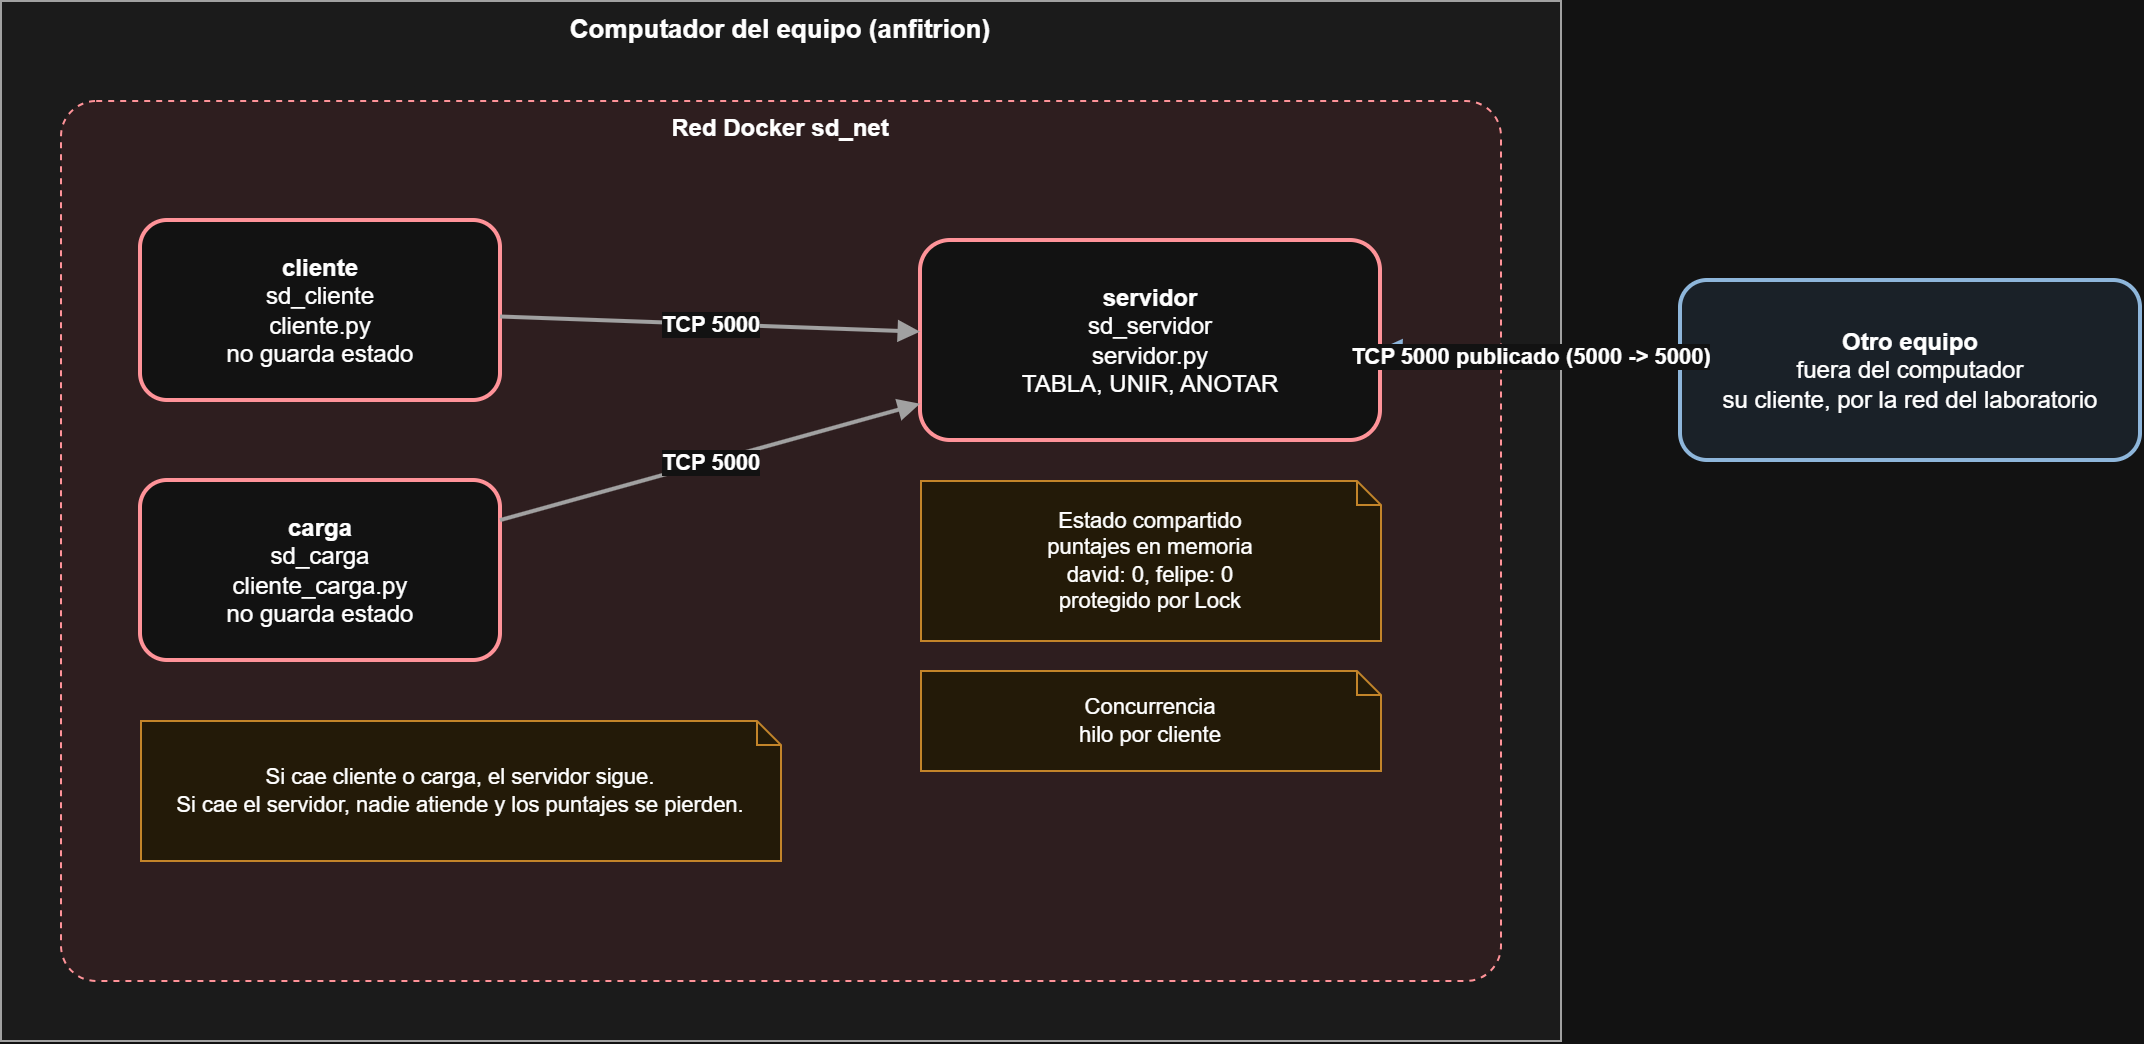

The diagram above was exported from draw.io. Its source (the exported page's mxGraphModel, read from the mxfile embedded in the PNG):
<mxGraphModel dx="1112" dy="720" grid="1" gridSize="10" guides="1" tooltips="1" connect="1" arrows="1" fold="1" page="1" pageScale="1" pageWidth="827" pageHeight="1169" math="0" shadow="0">
  <root>
    <mxCell id="0" />
    <mxCell id="1" parent="0" />
    <mxCell id="pRsx-oRgTkGWPx_Ut_GG-1" parent="1" style="rounded=0;whiteSpace=wrap;html=1;fillColor=#F4F4F4;strokeColor=#595959;verticalAlign=top;fontStyle=1;fontSize=13;" value="Computador del equipo (anfitrion)" vertex="1">
      <mxGeometry height="520" width="780" x="40" y="30" as="geometry" />
    </mxCell>
    <mxCell id="pRsx-oRgTkGWPx_Ut_GG-2" parent="1" style="rounded=1;whiteSpace=wrap;html=1;fillColor=#FBE9EA;strokeColor=#C1272D;dashed=1;verticalAlign=top;fontStyle=1;fontSize=12;arcSize=4;" value="Red Docker sd_net" vertex="1">
      <mxGeometry height="440" width="720" x="70" y="80" as="geometry" />
    </mxCell>
    <mxCell id="pRsx-oRgTkGWPx_Ut_GG-3" parent="1" style="rounded=1;whiteSpace=wrap;html=1;fillColor=#FFFFFF;strokeColor=#C1272D;strokeWidth=2;fontSize=12;" value="&lt;b&gt;cliente&lt;/b&gt;&lt;br&gt;sd_cliente&lt;br&gt;cliente.py&lt;br&gt;no guarda estado" vertex="1">
      <mxGeometry height="90" width="180" x="110" y="140" as="geometry" />
    </mxCell>
    <mxCell id="pRsx-oRgTkGWPx_Ut_GG-4" parent="1" style="rounded=1;whiteSpace=wrap;html=1;fillColor=#FFFFFF;strokeColor=#C1272D;strokeWidth=2;fontSize=12;" value="&lt;b&gt;carga&lt;/b&gt;&lt;br&gt;sd_carga&lt;br&gt;cliente_carga.py&lt;br&gt;no guarda estado" vertex="1">
      <mxGeometry height="90" width="180" x="110" y="270" as="geometry" />
    </mxCell>
    <mxCell id="pRsx-oRgTkGWPx_Ut_GG-5" parent="1" style="rounded=1;whiteSpace=wrap;html=1;fillColor=#FFFFFF;strokeColor=#C1272D;strokeWidth=2;fontSize=12;" value="&lt;b&gt;servidor&lt;/b&gt;&lt;br&gt;sd_servidor&lt;br&gt;servidor.py&lt;br&gt;TABLA, UNIR, ANOTAR" vertex="1">
      <mxGeometry height="100" width="230" x="500" y="150" as="geometry" />
    </mxCell>
    <mxCell id="pRsx-oRgTkGWPx_Ut_GG-6" parent="1" style="shape=note;whiteSpace=wrap;html=1;size=12;fillColor=#FFF4E0;strokeColor=#B26A00;fontSize=11;" value="Estado compartido&lt;br&gt;puntajes en memoria&lt;br&gt;david: 0, felipe: 0&lt;br&gt;protegido por Lock" vertex="1">
      <mxGeometry height="80" width="230" x="500" y="270" as="geometry" />
    </mxCell>
    <mxCell id="pRsx-oRgTkGWPx_Ut_GG-7" parent="1" style="shape=note;whiteSpace=wrap;html=1;size=12;fillColor=#FFF4E0;strokeColor=#B26A00;fontSize=11;" value="Concurrencia&lt;br&gt;hilo por cliente" vertex="1">
      <mxGeometry height="50" width="230" x="500" y="365" as="geometry" />
    </mxCell>
    <mxCell id="pRsx-oRgTkGWPx_Ut_GG-8" parent="1" style="shape=note;whiteSpace=wrap;html=1;size=12;fillColor=#FFF4E0;strokeColor=#B26A00;fontSize=11;" value="Si cae cliente o carga, el servidor sigue.&lt;br&gt;Si cae el servidor, nadie atiende y los puntajes se pierden." vertex="1">
      <mxGeometry height="70" width="320" x="110" y="390" as="geometry" />
    </mxCell>
    <mxCell id="pRsx-oRgTkGWPx_Ut_GG-9" edge="1" parent="1" source="pRsx-oRgTkGWPx_Ut_GG-3" style="endArrow=block;html=1;strokeColor=#595959;strokeWidth=2;fontSize=11;fontStyle=1;" target="pRsx-oRgTkGWPx_Ut_GG-5" value="TCP 5000">
      <mxGeometry relative="1" as="geometry" />
    </mxCell>
    <mxCell id="pRsx-oRgTkGWPx_Ut_GG-10" edge="1" parent="1" source="pRsx-oRgTkGWPx_Ut_GG-4" style="endArrow=block;html=1;strokeColor=#595959;strokeWidth=2;fontSize=11;fontStyle=1;" target="pRsx-oRgTkGWPx_Ut_GG-5" value="TCP 5000">
      <mxGeometry relative="1" as="geometry" />
    </mxCell>
    <mxCell id="pRsx-oRgTkGWPx_Ut_GG-11" parent="1" style="rounded=1;whiteSpace=wrap;html=1;fillColor=#E8F0F8;strokeColor=#1F4E79;strokeWidth=2;fontSize=12;" value="&lt;b&gt;Otro equipo&lt;/b&gt;&lt;br&gt;fuera del computador&lt;br&gt;su cliente, por la red del laboratorio" vertex="1">
      <mxGeometry height="90" width="230" x="880" y="170" as="geometry" />
    </mxCell>
    <mxCell id="pRsx-oRgTkGWPx_Ut_GG-12" edge="1" parent="1" source="pRsx-oRgTkGWPx_Ut_GG-11" style="endArrow=block;html=1;strokeColor=#1F4E79;strokeWidth=2;fontSize=11;fontStyle=1;" target="pRsx-oRgTkGWPx_Ut_GG-5" value="TCP 5000 publicado (5000 -&amp;gt; 5000)">
      <mxGeometry relative="1" as="geometry" />
    </mxCell>
  </root>
</mxGraphModel>